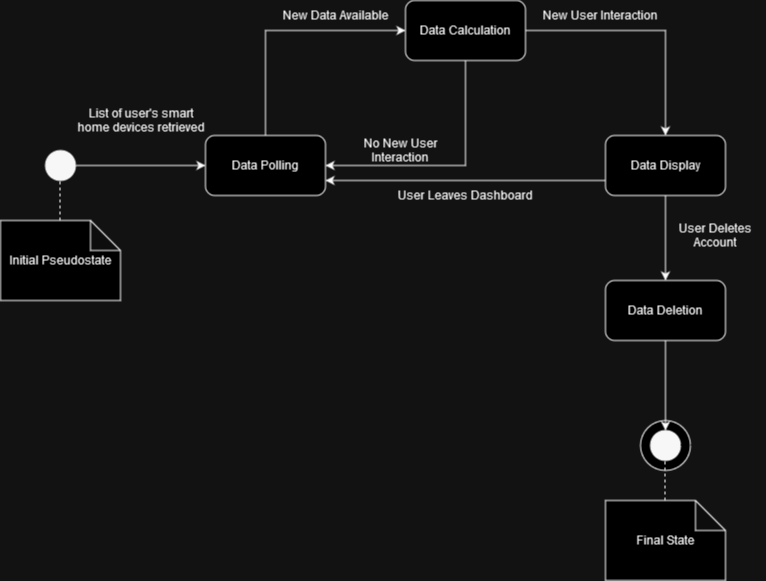

The diagram above was exported from draw.io. Its source (the exported page's mxGraphModel, read from the mxfile embedded in the PNG):
<mxGraphModel dx="3004" dy="1010" grid="1" gridSize="10" guides="1" tooltips="1" connect="1" arrows="1" fold="1" page="1" pageScale="1" pageWidth="850" pageHeight="1100" math="0" shadow="0">
  <root>
    <mxCell id="0" />
    <mxCell id="1" parent="0" />
    <mxCell id="yJawU_Pm0WpNlv6CMc29-3" value="&lt;div&gt;Data Polling&lt;/div&gt;" style="rounded=1;whiteSpace=wrap;html=1;" parent="1" vertex="1">
      <mxGeometry x="-640" y="235" width="120" height="60" as="geometry" />
    </mxCell>
    <mxCell id="yJawU_Pm0WpNlv6CMc29-5" value="Data Calculation" style="rounded=1;whiteSpace=wrap;html=1;" parent="1" vertex="1">
      <mxGeometry x="-440" y="100" width="120" height="60" as="geometry" />
    </mxCell>
    <mxCell id="yJawU_Pm0WpNlv6CMc29-7" value="Data Display" style="rounded=1;whiteSpace=wrap;html=1;" parent="1" vertex="1">
      <mxGeometry x="-240" y="235" width="120" height="60" as="geometry" />
    </mxCell>
    <mxCell id="yJawU_Pm0WpNlv6CMc29-13" value="" style="ellipse;whiteSpace=wrap;html=1;aspect=fixed;fillColor=#080808;" parent="1" vertex="1">
      <mxGeometry x="-800" y="250" width="30" height="30" as="geometry" />
    </mxCell>
    <mxCell id="yJawU_Pm0WpNlv6CMc29-14" value="" style="endArrow=none;dashed=1;html=1;rounded=0;entryX=0.5;entryY=1;entryDx=0;entryDy=0;" parent="1" edge="1">
      <mxGeometry width="50" height="50" relative="1" as="geometry">
        <mxPoint x="-785.5" y="320" as="sourcePoint" />
        <mxPoint x="-785.5" y="280" as="targetPoint" />
      </mxGeometry>
    </mxCell>
    <mxCell id="yJawU_Pm0WpNlv6CMc29-15" value="Initial Pseudostate" style="shape=note;whiteSpace=wrap;html=1;backgroundOutline=1;darkOpacity=0.05;" parent="1" vertex="1">
      <mxGeometry x="-845" y="320" width="120" height="80" as="geometry" />
    </mxCell>
    <mxCell id="yJawU_Pm0WpNlv6CMc29-16" value="" style="endArrow=classic;html=1;rounded=0;exitX=1;exitY=0.5;exitDx=0;exitDy=0;" parent="1" source="yJawU_Pm0WpNlv6CMc29-13" edge="1">
      <mxGeometry width="50" height="50" relative="1" as="geometry">
        <mxPoint x="-700" y="410" as="sourcePoint" />
        <mxPoint x="-640" y="265" as="targetPoint" />
      </mxGeometry>
    </mxCell>
    <mxCell id="yJawU_Pm0WpNlv6CMc29-17" value="" style="endArrow=classic;html=1;rounded=0;exitX=0.5;exitY=0;exitDx=0;exitDy=0;entryX=0;entryY=0.5;entryDx=0;entryDy=0;" parent="1" source="yJawU_Pm0WpNlv6CMc29-3" target="yJawU_Pm0WpNlv6CMc29-5" edge="1">
      <mxGeometry width="50" height="50" relative="1" as="geometry">
        <mxPoint x="-565" y="210" as="sourcePoint" />
        <mxPoint x="-515" y="160" as="targetPoint" />
        <Array as="points">
          <mxPoint x="-580" y="130" />
        </Array>
      </mxGeometry>
    </mxCell>
    <mxCell id="yJawU_Pm0WpNlv6CMc29-19" value="" style="endArrow=classic;html=1;rounded=0;exitX=1;exitY=0.5;exitDx=0;exitDy=0;entryX=0.5;entryY=0;entryDx=0;entryDy=0;" parent="1" source="yJawU_Pm0WpNlv6CMc29-5" target="yJawU_Pm0WpNlv6CMc29-7" edge="1">
      <mxGeometry width="50" height="50" relative="1" as="geometry">
        <mxPoint x="-410" y="350" as="sourcePoint" />
        <mxPoint x="-360" y="300" as="targetPoint" />
        <Array as="points">
          <mxPoint x="-180" y="130" />
        </Array>
      </mxGeometry>
    </mxCell>
    <mxCell id="yJawU_Pm0WpNlv6CMc29-22" value="&lt;div&gt;List of user's smart&lt;/div&gt;&lt;div&gt;home devices retrieved&lt;/div&gt;" style="text;html=1;align=center;verticalAlign=middle;resizable=0;points=[];autosize=1;strokeColor=none;fillColor=none;" parent="1" vertex="1">
      <mxGeometry x="-780" y="200" width="150" height="40" as="geometry" />
    </mxCell>
    <mxCell id="yJawU_Pm0WpNlv6CMc29-23" value="New Data Available" style="text;html=1;strokeColor=none;fillColor=none;align=center;verticalAlign=middle;whiteSpace=wrap;rounded=0;" parent="1" vertex="1">
      <mxGeometry x="-570" y="100" width="120" height="30" as="geometry" />
    </mxCell>
    <mxCell id="yJawU_Pm0WpNlv6CMc29-24" value="New User Interaction" style="text;html=1;strokeColor=none;fillColor=none;align=center;verticalAlign=middle;whiteSpace=wrap;rounded=0;" parent="1" vertex="1">
      <mxGeometry x="-310" y="100" width="130" height="30" as="geometry" />
    </mxCell>
    <mxCell id="yJawU_Pm0WpNlv6CMc29-25" value="" style="endArrow=classic;html=1;rounded=0;exitX=0.5;exitY=1;exitDx=0;exitDy=0;entryX=1;entryY=0.5;entryDx=0;entryDy=0;" parent="1" source="yJawU_Pm0WpNlv6CMc29-5" target="yJawU_Pm0WpNlv6CMc29-3" edge="1">
      <mxGeometry width="50" height="50" relative="1" as="geometry">
        <mxPoint x="-510" y="350" as="sourcePoint" />
        <mxPoint x="-460" y="300" as="targetPoint" />
        <Array as="points">
          <mxPoint x="-380" y="265" />
        </Array>
      </mxGeometry>
    </mxCell>
    <mxCell id="yJawU_Pm0WpNlv6CMc29-26" value="No New User Interaction" style="text;html=1;strokeColor=none;fillColor=none;align=center;verticalAlign=middle;whiteSpace=wrap;rounded=0;" parent="1" vertex="1">
      <mxGeometry x="-510" y="235" width="130" height="30" as="geometry" />
    </mxCell>
    <mxCell id="yJawU_Pm0WpNlv6CMc29-27" value="" style="endArrow=classic;html=1;rounded=0;exitX=0;exitY=0.75;exitDx=0;exitDy=0;entryX=1;entryY=0.75;entryDx=0;entryDy=0;" parent="1" source="yJawU_Pm0WpNlv6CMc29-7" target="yJawU_Pm0WpNlv6CMc29-3" edge="1">
      <mxGeometry width="50" height="50" relative="1" as="geometry">
        <mxPoint x="-410" y="350" as="sourcePoint" />
        <mxPoint x="-360" y="300" as="targetPoint" />
      </mxGeometry>
    </mxCell>
    <mxCell id="yJawU_Pm0WpNlv6CMc29-28" value="User Leaves Dashboard" style="text;html=1;strokeColor=none;fillColor=none;align=center;verticalAlign=middle;whiteSpace=wrap;rounded=0;" parent="1" vertex="1">
      <mxGeometry x="-525" y="280" width="290" height="30" as="geometry" />
    </mxCell>
    <mxCell id="yJawU_Pm0WpNlv6CMc29-29" value="Data Deletion" style="rounded=1;whiteSpace=wrap;html=1;" parent="1" vertex="1">
      <mxGeometry x="-240" y="380" width="120" height="60" as="geometry" />
    </mxCell>
    <mxCell id="yJawU_Pm0WpNlv6CMc29-33" value="" style="ellipse;whiteSpace=wrap;html=1;" parent="1" vertex="1">
      <mxGeometry x="-205" y="520" width="50" height="50" as="geometry" />
    </mxCell>
    <mxCell id="yJawU_Pm0WpNlv6CMc29-30" value="" style="ellipse;whiteSpace=wrap;html=1;aspect=fixed;fillColor=#080808;" parent="1" vertex="1">
      <mxGeometry x="-195" y="530" width="30" height="30" as="geometry" />
    </mxCell>
    <mxCell id="yJawU_Pm0WpNlv6CMc29-31" value="" style="endArrow=none;dashed=1;html=1;rounded=0;entryX=0.5;entryY=1;entryDx=0;entryDy=0;" parent="1" edge="1">
      <mxGeometry width="50" height="50" relative="1" as="geometry">
        <mxPoint x="-180.5" y="600" as="sourcePoint" />
        <mxPoint x="-180.5" y="560" as="targetPoint" />
      </mxGeometry>
    </mxCell>
    <mxCell id="yJawU_Pm0WpNlv6CMc29-32" value="Final State" style="shape=note;whiteSpace=wrap;html=1;backgroundOutline=1;darkOpacity=0.05;" parent="1" vertex="1">
      <mxGeometry x="-240" y="600" width="120" height="80" as="geometry" />
    </mxCell>
    <mxCell id="yJawU_Pm0WpNlv6CMc29-35" value="" style="endArrow=classic;html=1;rounded=0;exitX=0.5;exitY=1;exitDx=0;exitDy=0;entryX=0.5;entryY=0;entryDx=0;entryDy=0;" parent="1" source="yJawU_Pm0WpNlv6CMc29-29" target="yJawU_Pm0WpNlv6CMc29-30" edge="1">
      <mxGeometry width="50" height="50" relative="1" as="geometry">
        <mxPoint x="-250" y="550" as="sourcePoint" />
        <mxPoint x="-200" y="500" as="targetPoint" />
      </mxGeometry>
    </mxCell>
    <mxCell id="yJawU_Pm0WpNlv6CMc29-36" value="" style="endArrow=classic;html=1;rounded=0;exitX=0.5;exitY=1;exitDx=0;exitDy=0;entryX=0.5;entryY=0;entryDx=0;entryDy=0;" parent="1" source="yJawU_Pm0WpNlv6CMc29-7" target="yJawU_Pm0WpNlv6CMc29-29" edge="1">
      <mxGeometry width="50" height="50" relative="1" as="geometry">
        <mxPoint x="-250" y="550" as="sourcePoint" />
        <mxPoint x="-200" y="500" as="targetPoint" />
      </mxGeometry>
    </mxCell>
    <mxCell id="yJawU_Pm0WpNlv6CMc29-37" value="User Deletes Account" style="text;html=1;strokeColor=none;fillColor=none;align=center;verticalAlign=middle;whiteSpace=wrap;rounded=0;" parent="1" vertex="1">
      <mxGeometry x="-180" y="320" width="100" height="30" as="geometry" />
    </mxCell>
  </root>
</mxGraphModel>